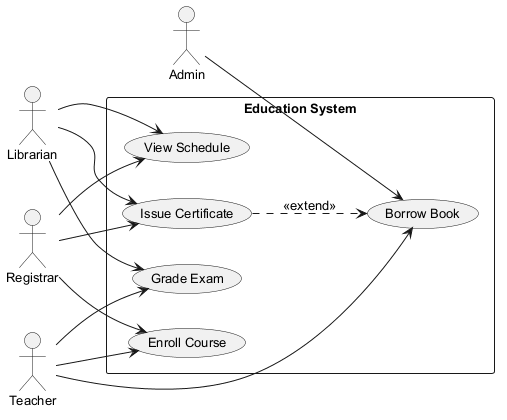

The diagram above was rendered by PlantUML. Its source (embedded in the PNG):
@startuml
skinparam backgroundColor #FFFFFF
skinparam classBackgroundColor #E8F4FA
skinparam classBorderColor #2C7DA0
skinparam defaultFontSize 13
left to right direction
actor "Admin" as Admin
actor "Librarian" as Librarian
actor "Registrar" as Registrar
actor "Teacher" as Teacher
rectangle "Education System" {
  usecase "Borrow Book" as UC_BorrowBook
  usecase "View Schedule" as UC_ViewSchedule
  usecase "Issue Certificate" as UC_IssueCertificate
  usecase "Enroll Course" as UC_EnrollCourse
  usecase "Grade Exam" as UC_GradeExam
}
Admin --> UC_BorrowBook
Librarian --> UC_IssueCertificate
Librarian --> UC_GradeExam
Librarian --> UC_ViewSchedule
Registrar --> UC_EnrollCourse
Registrar --> UC_ViewSchedule
Registrar --> UC_IssueCertificate
Teacher --> UC_EnrollCourse
Teacher --> UC_GradeExam
Teacher --> UC_BorrowBook
UC_IssueCertificate ..> UC_BorrowBook : <<extend>>
@enduml